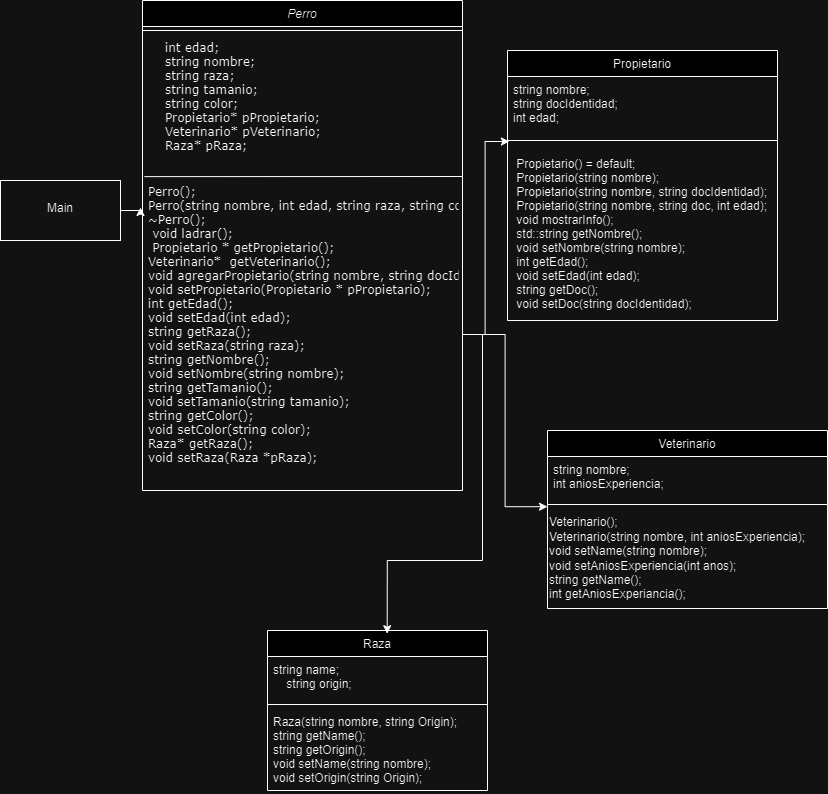

The diagram above was exported from draw.io. Its source (the exported page's mxGraphModel, read from the mxfile embedded in the PNG):
<mxGraphModel dx="2100" dy="1108" grid="1" gridSize="10" guides="1" tooltips="1" connect="1" arrows="1" fold="1" page="1" pageScale="1" pageWidth="827" pageHeight="1169" math="0" shadow="0">
  <root>
    <mxCell id="WIyWlLk6GJQsqaUBKTNV-0" />
    <mxCell id="WIyWlLk6GJQsqaUBKTNV-1" parent="WIyWlLk6GJQsqaUBKTNV-0" />
    <mxCell id="zkfFHV4jXpPFQw0GAbJ--0" value="Perro" style="swimlane;fontStyle=2;align=center;verticalAlign=top;childLayout=stackLayout;horizontal=1;startSize=26;horizontalStack=0;resizeParent=1;resizeLast=0;collapsible=1;marginBottom=0;rounded=0;shadow=0;strokeWidth=1;" parent="WIyWlLk6GJQsqaUBKTNV-1" vertex="1">
      <mxGeometry x="142" width="320" height="490" as="geometry">
        <mxRectangle x="230" y="140" width="160" height="26" as="alternateBounds" />
      </mxGeometry>
    </mxCell>
    <mxCell id="zkfFHV4jXpPFQw0GAbJ--4" value="" style="line;html=1;strokeWidth=1;align=left;verticalAlign=middle;spacingTop=-1;spacingLeft=3;spacingRight=3;rotatable=0;labelPosition=right;points=[];portConstraint=eastwest;" parent="zkfFHV4jXpPFQw0GAbJ--0" vertex="1">
      <mxGeometry y="26" width="320" height="8" as="geometry" />
    </mxCell>
    <mxCell id="zkfFHV4jXpPFQw0GAbJ--1" value="    int edad;&#10;    string nombre;&#10;    string raza;&#10;    string tamanio;&#10;    string color;&#10;    Propietario* pPropietario;&#10;    Veterinario* pVeterinario;&#10;    Raza* pRaza;" style="text;align=left;verticalAlign=top;spacingLeft=4;spacingRight=4;overflow=hidden;rotatable=0;points=[[0,0.5],[1,0.5]];portConstraint=eastwest;fontColor=default;labelBackgroundColor=none;fontFamily=Verdana;" parent="zkfFHV4jXpPFQw0GAbJ--0" vertex="1">
      <mxGeometry y="34" width="320" height="144" as="geometry" />
    </mxCell>
    <mxCell id="zkfFHV4jXpPFQw0GAbJ--5" value="Perro();&#10;Perro(string nombre, int edad, string raza, string color, string tamano);&#10;~Perro();&#10; void ladrar();&#10; Propietario * getPropietario();&#10;Veterinario*  getVeterinario();&#10;void agregarPropietario(string nombre, string docIdentidad); &#10;void setPropietario(Propietario * pPropietario);&#10;int getEdad();&#10;void setEdad(int edad);&#10;string getRaza();&#10;void setRaza(string raza);&#10;string getNombre();&#10;void setNombre(string nombre);&#10;string getTamanio();&#10;void setTamanio(string tamanio);&#10;string getColor();&#10;void setColor(string color);&#10;Raza* getRaza();&#10;void setRaza(Raza *pRaza);" style="text;align=left;verticalAlign=top;spacingLeft=4;spacingRight=4;overflow=hidden;rotatable=0;points=[[0,0.5],[1,0.5]];portConstraint=eastwest;fontFamily=Verdana;" parent="zkfFHV4jXpPFQw0GAbJ--0" vertex="1">
      <mxGeometry y="178" width="320" height="312" as="geometry" />
    </mxCell>
    <mxCell id="UK2vgvZWqRVvpth2Rj7I-4" value="" style="endArrow=none;html=1;rounded=0;entryX=0.006;entryY=-0.006;entryDx=0;entryDy=0;entryPerimeter=0;" edge="1" parent="zkfFHV4jXpPFQw0GAbJ--0" target="zkfFHV4jXpPFQw0GAbJ--5">
      <mxGeometry width="50" height="50" relative="1" as="geometry">
        <mxPoint x="320" y="176" as="sourcePoint" />
        <mxPoint x="490" y="230" as="targetPoint" />
        <Array as="points" />
      </mxGeometry>
    </mxCell>
    <mxCell id="zkfFHV4jXpPFQw0GAbJ--6" value="Raza" style="swimlane;fontStyle=0;align=center;verticalAlign=top;childLayout=stackLayout;horizontal=1;startSize=26;horizontalStack=0;resizeParent=1;resizeLast=0;collapsible=1;marginBottom=0;rounded=0;shadow=0;strokeWidth=1;" parent="WIyWlLk6GJQsqaUBKTNV-1" vertex="1">
      <mxGeometry x="267" y="630" width="220" height="160" as="geometry">
        <mxRectangle x="130" y="380" width="160" height="26" as="alternateBounds" />
      </mxGeometry>
    </mxCell>
    <mxCell id="zkfFHV4jXpPFQw0GAbJ--7" value="string name;&#10;    string origin;" style="text;align=left;verticalAlign=top;spacingLeft=4;spacingRight=4;overflow=hidden;rotatable=0;points=[[0,0.5],[1,0.5]];portConstraint=eastwest;" parent="zkfFHV4jXpPFQw0GAbJ--6" vertex="1">
      <mxGeometry y="26" width="220" height="44" as="geometry" />
    </mxCell>
    <mxCell id="zkfFHV4jXpPFQw0GAbJ--9" value="" style="line;html=1;strokeWidth=1;align=left;verticalAlign=middle;spacingTop=-1;spacingLeft=3;spacingRight=3;rotatable=0;labelPosition=right;points=[];portConstraint=eastwest;" parent="zkfFHV4jXpPFQw0GAbJ--6" vertex="1">
      <mxGeometry y="70" width="220" height="8" as="geometry" />
    </mxCell>
    <mxCell id="zkfFHV4jXpPFQw0GAbJ--11" value="Raza(string nombre, string Origin);&#10;string getName();&#10;string getOrigin();&#10;void setName(string nombre);&#10;void setOrigin(string Origin);" style="text;align=left;verticalAlign=top;spacingLeft=4;spacingRight=4;overflow=hidden;rotatable=0;points=[[0,0.5],[1,0.5]];portConstraint=eastwest;" parent="zkfFHV4jXpPFQw0GAbJ--6" vertex="1">
      <mxGeometry y="78" width="220" height="82" as="geometry" />
    </mxCell>
    <mxCell id="zkfFHV4jXpPFQw0GAbJ--13" value="Veterinario" style="swimlane;fontStyle=0;align=center;verticalAlign=top;childLayout=stackLayout;horizontal=1;startSize=26;horizontalStack=0;resizeParent=1;resizeLast=0;collapsible=1;marginBottom=0;rounded=0;shadow=0;strokeWidth=1;" parent="WIyWlLk6GJQsqaUBKTNV-1" vertex="1">
      <mxGeometry x="547" y="430" width="280" height="178" as="geometry">
        <mxRectangle x="340" y="380" width="170" height="26" as="alternateBounds" />
      </mxGeometry>
    </mxCell>
    <mxCell id="zkfFHV4jXpPFQw0GAbJ--14" value="string nombre;&#10;int aniosExperiencia;" style="text;align=left;verticalAlign=top;spacingLeft=4;spacingRight=4;overflow=hidden;rotatable=0;points=[[0,0.5],[1,0.5]];portConstraint=eastwest;" parent="zkfFHV4jXpPFQw0GAbJ--13" vertex="1">
      <mxGeometry y="26" width="280" height="44" as="geometry" />
    </mxCell>
    <mxCell id="zkfFHV4jXpPFQw0GAbJ--15" value="" style="line;html=1;strokeWidth=1;align=left;verticalAlign=middle;spacingTop=-1;spacingLeft=3;spacingRight=3;rotatable=0;labelPosition=right;points=[];portConstraint=eastwest;" parent="zkfFHV4jXpPFQw0GAbJ--13" vertex="1">
      <mxGeometry y="70" width="280" height="8" as="geometry" />
    </mxCell>
    <mxCell id="UK2vgvZWqRVvpth2Rj7I-6" value="&lt;div&gt;Veterinario();&lt;/div&gt;&lt;div&gt;Veterinario(string nombre, int aniosExperiencia);&lt;/div&gt;&lt;div style=&quot;&quot;&gt;void setName(string nombre);&lt;/div&gt;&lt;div&gt;void setAniosExperiencia(int anos);&lt;/div&gt;&lt;div&gt;string getName();&lt;/div&gt;&lt;div&gt;int getAniosExperiancia();&lt;/div&gt;" style="text;html=1;align=left;verticalAlign=middle;resizable=0;points=[];autosize=1;strokeColor=none;fillColor=none;" vertex="1" parent="zkfFHV4jXpPFQw0GAbJ--13">
      <mxGeometry y="78" width="280" height="100" as="geometry" />
    </mxCell>
    <mxCell id="zkfFHV4jXpPFQw0GAbJ--17" value="Propietario" style="swimlane;fontStyle=0;align=center;verticalAlign=top;childLayout=stackLayout;horizontal=1;startSize=26;horizontalStack=0;resizeParent=1;resizeLast=0;collapsible=1;marginBottom=0;rounded=0;shadow=0;strokeWidth=1;" parent="WIyWlLk6GJQsqaUBKTNV-1" vertex="1">
      <mxGeometry x="507" y="50" width="270" height="270" as="geometry">
        <mxRectangle x="550" y="140" width="160" height="26" as="alternateBounds" />
      </mxGeometry>
    </mxCell>
    <mxCell id="zkfFHV4jXpPFQw0GAbJ--18" value="string nombre;&#10;string docIdentidad;&#10;int edad;" style="text;align=left;verticalAlign=top;spacingLeft=4;spacingRight=4;overflow=hidden;rotatable=0;points=[[0,0.5],[1,0.5]];portConstraint=eastwest;" parent="zkfFHV4jXpPFQw0GAbJ--17" vertex="1">
      <mxGeometry y="26" width="270" height="54" as="geometry" />
    </mxCell>
    <mxCell id="zkfFHV4jXpPFQw0GAbJ--23" value="" style="line;html=1;strokeWidth=1;align=left;verticalAlign=middle;spacingTop=-1;spacingLeft=3;spacingRight=3;rotatable=0;labelPosition=right;points=[];portConstraint=eastwest;" parent="zkfFHV4jXpPFQw0GAbJ--17" vertex="1">
      <mxGeometry y="80" width="270" height="20" as="geometry" />
    </mxCell>
    <mxCell id="zkfFHV4jXpPFQw0GAbJ--24" value=" Propietario() = default;&#10; Propietario(string nombre);&#10; Propietario(string nombre, string docIdentidad);&#10; Propietario(string nombre, string doc, int edad);&#10; void mostrarInfo();&#10; std::string getNombre();&#10; void setNombre(string nombre);&#10; int getEdad();&#10; void setEdad(int edad);&#10; string getDoc();&#10; void setDoc(string docIdentidad);&#10;" style="text;align=left;verticalAlign=top;spacingLeft=4;spacingRight=4;overflow=hidden;rotatable=0;points=[[0,0.5],[1,0.5]];portConstraint=eastwest;" parent="zkfFHV4jXpPFQw0GAbJ--17" vertex="1">
      <mxGeometry y="100" width="270" height="170" as="geometry" />
    </mxCell>
    <mxCell id="UK2vgvZWqRVvpth2Rj7I-5" style="edgeStyle=orthogonalEdgeStyle;rounded=0;orthogonalLoop=1;jettySize=auto;html=1;entryX=0.007;entryY=0.55;entryDx=0;entryDy=0;entryPerimeter=0;" edge="1" parent="WIyWlLk6GJQsqaUBKTNV-1" source="zkfFHV4jXpPFQw0GAbJ--5" target="zkfFHV4jXpPFQw0GAbJ--23">
      <mxGeometry relative="1" as="geometry" />
    </mxCell>
    <mxCell id="UK2vgvZWqRVvpth2Rj7I-7" style="edgeStyle=orthogonalEdgeStyle;rounded=0;orthogonalLoop=1;jettySize=auto;html=1;entryX=0;entryY=-0.018;entryDx=0;entryDy=0;entryPerimeter=0;" edge="1" parent="WIyWlLk6GJQsqaUBKTNV-1" source="zkfFHV4jXpPFQw0GAbJ--5" target="UK2vgvZWqRVvpth2Rj7I-6">
      <mxGeometry relative="1" as="geometry" />
    </mxCell>
    <mxCell id="UK2vgvZWqRVvpth2Rj7I-9" style="edgeStyle=orthogonalEdgeStyle;rounded=0;orthogonalLoop=1;jettySize=auto;html=1;entryX=0.544;entryY=0.02;entryDx=0;entryDy=0;entryPerimeter=0;fontFamily=Helvetica;fontSize=12;fontColor=default;" edge="1" parent="WIyWlLk6GJQsqaUBKTNV-1" source="zkfFHV4jXpPFQw0GAbJ--5" target="zkfFHV4jXpPFQw0GAbJ--6">
      <mxGeometry relative="1" as="geometry" />
    </mxCell>
    <mxCell id="UK2vgvZWqRVvpth2Rj7I-10" value="&lt;br&gt;Main" style="rounded=0;whiteSpace=wrap;html=1;align=center;verticalAlign=top;spacingLeft=4;spacingRight=4;fontFamily=Helvetica;fontSize=12;fontColor=default;fillColor=none;gradientColor=none;" vertex="1" parent="WIyWlLk6GJQsqaUBKTNV-1">
      <mxGeometry y="180" width="120" height="60" as="geometry" />
    </mxCell>
    <mxCell id="UK2vgvZWqRVvpth2Rj7I-12" style="edgeStyle=orthogonalEdgeStyle;rounded=0;orthogonalLoop=1;jettySize=auto;html=1;entryX=-0.005;entryY=0.093;entryDx=0;entryDy=0;entryPerimeter=0;fontFamily=Helvetica;fontSize=12;fontColor=default;" edge="1" parent="WIyWlLk6GJQsqaUBKTNV-1" source="UK2vgvZWqRVvpth2Rj7I-10" target="zkfFHV4jXpPFQw0GAbJ--5">
      <mxGeometry relative="1" as="geometry" />
    </mxCell>
  </root>
</mxGraphModel>